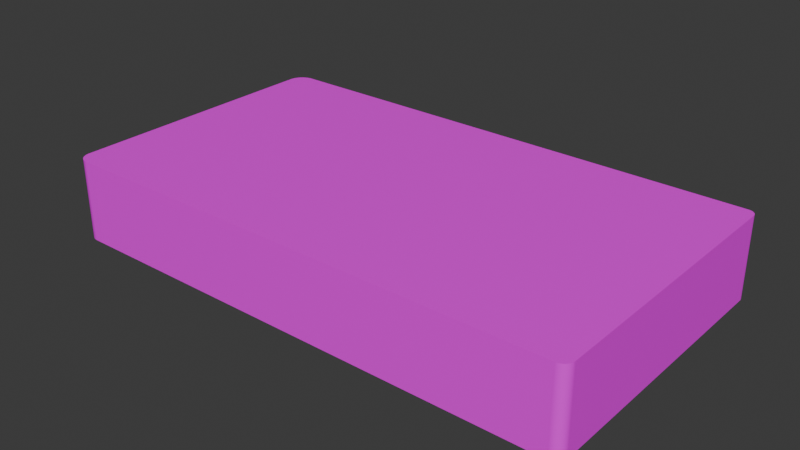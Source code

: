 # Source: 219.blend  (saved by Blender 4.3.34; exported with 4.5.12 LTS)
import bpy
from mathutils import Matrix  # noqa: F401  (used for matrix-valued properties, if any)

bpy.ops.wm.read_factory_settings(use_empty=True)
scene = bpy.context.scene
scene.name = 'Scene'

# ---- collections
col_collection = bpy.data.collections.new('Collection'); scene.collection.children.link(col_collection)

# ---- images (referenced by path relative to the original .blend; pixels are not part of the script)
import os
ASSET_DIR = os.environ.get("B2B_ASSET_DIR", "")  # directory of the original .blend (textures are referenced by path, not embedded)
HERE = os.path.dirname(os.path.abspath(__file__))  # packed textures are extracted next to this script under _unpacked/

def load_image(name, relpath, width, height, colorspace="sRGB"):
    """Load a texture the original file referenced (path relative to the .blend, or extracted next to this script)."""
    p = next((c for c in (os.path.join(HERE, relpath), os.path.join(ASSET_DIR, relpath)) if relpath and os.path.exists(c)), "")
    if p:
        img = bpy.data.images.load(p, check_existing=True)
        img.name = name
    else:  # same state as the original file: an image datablock whose file is absent (Cycles renders it pink)
        img = bpy.data.images.new(name, width, height)
        img.source = "FILE"
        img.filepath = "//" + (relpath or name)
    img.colorspace_settings.name = colorspace
    return img
img_adobe_express___file__1__png = load_image('Adobe Express - file (1).png', 'Adobe Express - file (1).png', 1024, 1024, 'sRGB')

# ---- materials (node trees are filled in below, after node groups)
mat_material_002 = bpy.data.materials.new('Material.002')
mat_material_003 = bpy.data.materials.new('Material.003')

# ---- material node trees
mat_material_002.use_nodes = True; mat_material_002.node_tree.nodes.clear()
_N = mat_material_002.node_tree.nodes; _L = mat_material_002.node_tree.links
n0 = _N.new('ShaderNodeBsdfPrincipled'); n0.name = 'Principled BSDF'; n0.location = (10, 300)
n1 = _N.new('ShaderNodeOutputMaterial'); n1.name = 'Material Output'; n1.location = (300, 300)
n2 = _N.new('ShaderNodeTexImage'); n2.name = 'Image Texture'; n2.location = (-305, 260)
n2.image = img_adobe_express___file__1__png
_L.new(n0.outputs[0], n1.inputs[0])
_L.new(n2.outputs[0], n0.inputs[0])
_L.new(n2.outputs[1], n0.inputs[4])
n1.is_active_output = True
mat_material_003.use_nodes = True; mat_material_003.node_tree.nodes.clear()
_N = mat_material_003.node_tree.nodes; _L = mat_material_003.node_tree.links
n0 = _N.new('ShaderNodeBsdfPrincipled'); n0.name = 'Principled BSDF'; n0.location = (10, 300)
n0.inputs[0].default_value = (0.7441, 0.7676, 0.832, 1.0)
n1 = _N.new('ShaderNodeOutputMaterial'); n1.name = 'Material Output'; n1.location = (300, 300)
_L.new(n0.outputs[0], n1.inputs[0])
n1.is_active_output = True

# ---- world
world_world = bpy.data.worlds.new('World'); scene.world = world_world
world_world.use_nodes = True; world_world.node_tree.nodes.clear()
_N = world_world.node_tree.nodes; _L = world_world.node_tree.links
n0 = _N.new('ShaderNodeOutputWorld'); n0.name = 'World Output'; n0.location = (300, 300)
n1 = _N.new('ShaderNodeBackground'); n1.name = 'Background'; n1.location = (10, 300)
n1.inputs[0].default_value = (0.05088, 0.05088, 0.05088, 1.0)
_L.new(n1.outputs[0], n0.inputs[0])
n0.is_active_output = True
world_world.color = (0.05088, 0.05088, 0.05088)
world_world.sun_shadow_jitter_overblur = 0.0

# ---- meshes
me_plane_002 = bpy.data.meshes.new('Plane.002')
me_plane_002.from_pydata([(-0.9493, -1.0, 0.0), (-1.0, -0.9493, 0.0), (-0.9529, -0.9999, 0.0), (-0.9565, -0.9995, 0.0), (-0.96, -0.9988, 0.0), (-0.9636, -0.9979, 0.0), (-0.967, -0.9968, 0.0), (-0.9703, -0.9954, 0.0), (-0.9736, -0.9938, 0.0), (-0.9767, -0.9919, 0.0), (-0.9797, -0.9899, 0.0), (-0.9825, -0.9876, 0.0), (-0.9851, -0.9851, 0.0), (-0.9876, -0.9825, 0.0), (-0.9899, -0.9797, 0.0), (-0.9919, -0.9767, 0.0), (-0.9938, -0.9736, 0.0), (-0.9954, -0.9703, 0.0), (-0.9968, -0.967, 0.0), (-0.9979, -0.9636, 0.0), (-0.9988, -0.96, 0.0), (-0.9995, -0.9565, 0.0), (-0.9999, -0.9529, 0.0), (-1.0, -0.9493, 0.3073), (-0.9493, -1.0, 0.3073), (-0.9999, -0.9529, 0.3073), (-0.9995, -0.9565, 0.3073), (-0.9988, -0.96, 0.3073), (-0.9979, -0.9636, 0.3073), (-0.9968, -0.967, 0.3073), (-0.9954, -0.9703, 0.3073), (-0.9938, -0.9736, 0.3073), (-0.9919, -0.9767, 0.3073), (-0.9899, -0.9797, 0.3073), (-0.9876, -0.9825, 0.3073), (-0.9851, -0.9851, 0.3073), (-0.9825, -0.9876, 0.3073), (-0.9797, -0.9899, 0.3073), (-0.9767, -0.9919, 0.3073), (-0.9736, -0.9938, 0.3073), (-0.9703, -0.9954, 0.3073), (-0.967, -0.9968, 0.3073), (-0.9636, -0.9979, 0.3073), (-0.96, -0.9988, 0.3073), (-0.9565, -0.9995, 0.3073), (-0.9529, -0.9999, 0.3073), (1.0, -0.9625, 0.0), (0.9625, -1.0, 0.0), (0.9999, -0.9651, 0.0), (0.9996, -0.9678, 0.0), (0.9991, -0.9704, 0.0), (0.9985, -0.973, 0.0), (0.9976, -0.9756, 0.0), (0.9966, -0.978, 0.0), (0.9954, -0.9804, 0.0), (0.994, -0.9828, 0.0), (0.9925, -0.985, 0.0), (0.9908, -0.987, 0.0), (0.989, -0.989, 0.0), (0.987, -0.9908, 0.0), (0.985, -0.9925, 0.0), (0.9828, -0.994, 0.0), (0.9804, -0.9954, 0.0), (0.978, -0.9966, 0.0), (0.9756, -0.9976, 0.0), (0.973, -0.9985, 0.0), (0.9704, -0.9991, 0.0), (0.9678, -0.9996, 0.0), (0.9651, -0.9999, 0.0), (0.9625, -1.0, 0.3073), (1.0, -0.9625, 0.3073), (0.9651, -0.9999, 0.3073), (0.9678, -0.9996, 0.3073), (0.9704, -0.9991, 0.3073), (0.973, -0.9985, 0.3073), (0.9756, -0.9976, 0.3073), (0.978, -0.9966, 0.3073), (0.9804, -0.9954, 0.3073), (0.9828, -0.994, 0.3073), (0.985, -0.9925, 0.3073), (0.987, -0.9908, 0.3073), (0.989, -0.989, 0.3073), (0.9908, -0.987, 0.3073), (0.9925, -0.985, 0.3073), (0.994, -0.9828, 0.3073), (0.9954, -0.9804, 0.3073), (0.9966, -0.978, 0.3073), (0.9976, -0.9756, 0.3073), (0.9985, -0.973, 0.3073), (0.9991, -0.9704, 0.3073), (0.9996, -0.9678, 0.3073), (0.9999, -0.9651, 0.3073), (0.9694, 0.1119, 0.0), (1.0, 0.08133, 0.0), (0.9738, 0.1116, 0.0), (0.978, 0.1107, 0.0), (0.9821, 0.1091, 0.0), (0.986, 0.107, 0.0), (0.9894, 0.1044, 0.0), (0.9925, 0.1013, 0.0), (0.9951, 0.09786, 0.0), (0.9972, 0.09403, 0.0), (0.9988, 0.08994, 0.0), (0.9997, 0.08568, 0.0), (1.0, 0.08133, 0.3073), (0.9694, 0.1119, 0.3073), (0.9997, 0.08568, 0.3073), (0.9988, 0.08994, 0.3073), (0.9972, 0.09403, 0.3073), (0.9951, 0.09786, 0.3073), (0.9925, 0.1013, 0.3073), (0.9894, 0.1044, 0.3073), (0.986, 0.107, 0.3073), (0.9821, 0.1091, 0.3073), (0.978, 0.1107, 0.3073), (0.9738, 0.1116, 0.3073), (-1.0, 0.05131, 0.0), (-0.9394, 0.1119, 0.0), (-0.9994, 0.05993, 0.0), (-0.9975, 0.06838, 0.0), (-0.9945, 0.07648, 0.0), (-0.9904, 0.08407, 0.0), (-0.9852, 0.09099, 0.0), (-0.9791, 0.0971, 0.0), (-0.9722, 0.1023, 0.0), (-0.9646, 0.1064, 0.0), (-0.9565, 0.1094, 0.0), (-0.948, 0.1113, 0.0), (-0.9394, 0.1119, 0.3073), (-1.0, 0.05131, 0.3073), (-0.948, 0.1113, 0.3073), (-0.9565, 0.1094, 0.3073), (-0.9646, 0.1064, 0.3073), (-0.9722, 0.1023, 0.3073), (-0.9791, 0.0971, 0.3073), (-0.9852, 0.09099, 0.3073), (-0.9904, 0.08407, 0.3073), (-0.9945, 0.07648, 0.3073), (-0.9975, 0.06838, 0.3073), (-0.9994, 0.05993, 0.3073)], [], [(0, 47, 69, 24), (46, 93, 104, 70), (0, 24, 45, 2), (2, 45, 44, 3), (3, 44, 43, 4), (4, 43, 42, 5), (5, 42, 41, 6), (6, 41, 40, 7), (7, 40, 39, 8), (8, 39, 38, 9), (9, 38, 37, 10), (10, 37, 36, 11), (11, 36, 35, 12), (12, 35, 34, 13), (13, 34, 33, 14), (14, 33, 32, 15), (15, 32, 31, 16), (16, 31, 30, 17), (17, 30, 29, 18), (18, 29, 28, 19), (19, 28, 27, 20), (20, 27, 26, 21), (21, 26, 25, 22), (22, 25, 23, 1), (0, 2, 3, 4, 5, 6, 7, 8, 9, 10, 11, 12, 13, 14, 15, 16, 17, 18, 19, 20, 21, 22, 1, 116, 118, 119, 120, 121, 122, 123, 124, 125, 126, 127, 117, 92, 94, 95, 96, 97, 98, 99, 100, 101, 102, 103, 93, 46, 48, 49, 50, 51, 52, 53, 54, 55, 56, 57, 58, 59, 60, 61, 62, 63, 64, 65, 66, 67, 68, 47), (69, 47, 68, 71), (71, 68, 67, 72), (72, 67, 66, 73), (73, 66, 65, 74), (74, 65, 64, 75), (75, 64, 63, 76), (76, 63, 62, 77), (77, 62, 61, 78), (78, 61, 60, 79), (79, 60, 59, 80), (80, 59, 58, 81), (81, 58, 57, 82), (82, 57, 56, 83), (83, 56, 55, 84), (84, 55, 54, 85), (85, 54, 53, 86), (86, 53, 52, 87), (87, 52, 51, 88), (88, 51, 50, 89), (89, 50, 49, 90), (90, 49, 48, 91), (91, 48, 46, 70), (116, 1, 23, 129), (92, 105, 115, 94), (94, 115, 114, 95), (95, 114, 113, 96), (96, 113, 112, 97), (97, 112, 111, 98), (98, 111, 110, 99), (99, 110, 109, 100), (100, 109, 108, 101), (101, 108, 107, 102), (102, 107, 106, 103), (103, 106, 104, 93), (23, 25, 26, 27, 28, 29, 30, 31, 32, 33, 34, 35, 36, 37, 38, 39, 40, 41, 42, 43, 44, 45, 24, 69, 71, 72, 73, 74, 75, 76, 77, 78, 79, 80, 81, 82, 83, 84, 85, 86, 87, 88, 89, 90, 91, 70, 104, 106, 107, 108, 109, 110, 111, 112, 113, 114, 115, 105, 128, 130, 131, 132, 133, 134, 135, 136, 137, 138, 139, 129), (128, 117, 127, 130), (130, 127, 126, 131), (131, 126, 125, 132), (132, 125, 124, 133), (133, 124, 123, 134), (134, 123, 122, 135), (135, 122, 121, 136), (136, 121, 120, 137), (137, 120, 119, 138), (138, 119, 118, 139), (139, 118, 116, 129), (92, 117, 128, 105)])
me_plane_002.polygons.foreach_set('material_index', [0, 0, 0, 0, 0, 0, 0, 0, 0, 0, 0, 0, 0, 0, 0, 0, 0, 0, 0, 0, 0, 0, 0, 0, 0, 0, 0, 0, 0, 0, 0, 0, 0, 0, 0, 0, 0, 0, 0, 0, 0, 0, 0, 0, 0, 0, 0, 0, 0, 0, 0, 0, 0, 0, 0, 0, 0, 0, 0, 0, 1, 1, 1, 1, 1, 1, 1, 1, 1, 1, 1, 1])
_uv = me_plane_002.uv_layers.new(name='UVMap')
_uv.uv.foreach_set('vector', [0.263, 0.7935, 0.2648, 0.2005, 0.2648, 0.2005, 0.263, 0.7935, 0.2736, 0.1889, 0.7262, 0.1889, 0.7262, 0.1889, 0.2736, 0.1889, 0.263, 0.7935, 0.263, 0.7935, 0.263, 0.7946, 0.263, 0.7946, 0.263, 0.7946, 0.263, 0.7946, 0.263, 0.7958, 0.263, 0.7958, 0.263, 0.7958, 0.263, 0.7958, 0.2631, 0.7969, 0.2631, 0.7969, 0.2631, 0.7969, 0.2631, 0.7969, 0.2632, 0.798, 0.2632, 0.798, 0.2632, 0.798, 0.2632, 0.798, 0.2632, 0.799, 0.2632, 0.799, 0.2632, 0.799, 0.2632, 0.799, 0.2633, 0.8001, 0.2633, 0.8001, 0.2633, 0.8001, 0.2633, 0.8001, 0.2635, 0.8011, 0.2635, 0.8011, 0.2635, 0.8011, 0.2635, 0.8011, 0.2636, 0.802, 0.2636, 0.802, 0.2636, 0.802, 0.2636, 0.802, 0.2638, 0.803, 0.2638, 0.803, 0.2638, 0.803, 0.2638, 0.803, 0.2639, 0.8038, 0.2639, 0.8038, 0.2639, 0.8038, 0.2639, 0.8038, 0.2641, 0.8077, 0.2641, 0.8077, 0.2641, 0.8077, 0.2641, 0.8077, 0.2671, 0.808, 0.2671, 0.808, 0.2671, 0.808, 0.2671, 0.808, 0.2677, 0.8082, 0.2677, 0.8082, 0.2677, 0.8082, 0.2677, 0.8082, 0.2684, 0.8085, 0.2684, 0.8085, 0.2684, 0.8085, 0.2684, 0.8085, 0.2692, 0.8087, 0.2692, 0.8087, 0.2692, 0.8087, 0.2692, 0.8087, 0.2699, 0.8088, 0.2699, 0.8088, 0.2699, 0.8088, 0.2699, 0.8088, 0.2707, 0.809, 0.2707, 0.809, 0.2707, 0.809, 0.2707, 0.809, 0.2715, 0.8091, 0.2715, 0.8091, 0.2715, 0.8091, 0.2715, 0.8091, 0.2724, 0.8092, 0.2724, 0.8092, 0.2724, 0.8092, 0.2724, 0.8092, 0.2732, 0.8093, 0.2732, 0.8093, 0.2732, 0.8093, 0.2732, 0.8093, 0.274, 0.8093, 0.274, 0.8093, 0.274, 0.8093, 0.274, 0.8093, 0.2749, 0.8094, 0.2749, 0.8094, 0.263, 0.7935, 0.263, 0.7946, 0.263, 0.7958, 0.2631, 0.7969, 0.2632, 0.798, 0.2632, 0.799, 0.2633, 0.8001, 0.2635, 0.8011, 0.2636, 0.802, 0.2638, 0.803, 0.2639, 0.8038, 0.2641, 0.8077, 0.2671, 0.808, 0.2677, 0.8082, 0.2684, 0.8085, 0.2692, 0.8087, 0.2699, 0.8088, 0.2707, 0.809, 0.2715, 0.8091, 0.2724, 0.8092, 0.2732, 0.8093, 0.274, 0.8093, 0.2749, 0.8094, 0.7191, 0.8129, 0.7211, 0.8128, 0.7231, 0.8126, 0.725, 0.8123, 0.7268, 0.8119, 0.7284, 0.8114, 0.7322, 0.8064, 0.7326, 0.8043, 0.7329, 0.8019, 0.7331, 0.7994, 0.7333, 0.7967, 0.7333, 0.7941, 0.7333, 0.1984, 0.7333, 0.1971, 0.7332, 0.1957, 0.7331, 0.1945, 0.733, 0.1933, 0.7327, 0.1922, 0.7309, 0.1897, 0.73, 0.1894, 0.7291, 0.1892, 0.7282, 0.189, 0.7272, 0.1889, 0.7262, 0.1889, 0.2736, 0.1889, 0.273, 0.1889, 0.2724, 0.1889, 0.2717, 0.189, 0.2711, 0.189, 0.2705, 0.1891, 0.27, 0.1892, 0.2694, 0.1894, 0.2689, 0.1895, 0.2683, 0.1897, 0.2678, 0.1898, 0.2657, 0.19, 0.2655, 0.1929, 0.2654, 0.1936, 0.2653, 0.1942, 0.2652, 0.195, 0.2651, 0.1957, 0.265, 0.1965, 0.2649, 0.1973, 0.2649, 0.1981, 0.2648, 0.1989, 0.2648, 0.1997, 0.2648, 0.2005, 0.2648, 0.2005, 0.2648, 0.2005, 0.2648, 0.1997, 0.2648, 0.1997, 0.2648, 0.1997, 0.2648, 0.1997, 0.2648, 0.1989, 0.2648, 0.1989, 0.2648, 0.1989, 0.2648, 0.1989, 0.2649, 0.1981, 0.2649, 0.1981, 0.2649, 0.1981, 0.2649, 0.1981, 0.2649, 0.1973, 0.2649, 0.1973, 0.2649, 0.1973, 0.2649, 0.1973, 0.265, 0.1965, 0.265, 0.1965, 0.265, 0.1965, 0.265, 0.1965, 0.2651, 0.1957, 0.2651, 0.1957, 0.2651, 0.1957, 0.2651, 0.1957, 0.2652, 0.195, 0.2652, 0.195, 0.2652, 0.195, 0.2652, 0.195, 0.2653, 0.1942, 0.2653, 0.1942, 0.2653, 0.1942, 0.2653, 0.1942, 0.2654, 0.1936, 0.2654, 0.1936, 0.2654, 0.1936, 0.2654, 0.1936, 0.2655, 0.1929, 0.2655, 0.1929, 0.2655, 0.1929, 0.2655, 0.1929, 0.2657, 0.19, 0.2657, 0.19, 0.2657, 0.19, 0.2657, 0.19, 0.2678, 0.1898, 0.2678, 0.1898, 0.2678, 0.1898, 0.2678, 0.1898, 0.2683, 0.1897, 0.2683, 0.1897, 0.2683, 0.1897, 0.2683, 0.1897, 0.2689, 0.1895, 0.2689, 0.1895, 0.2689, 0.1895, 0.2689, 0.1895, 0.2694, 0.1894, 0.2694, 0.1894, 0.2694, 0.1894, 0.2694, 0.1894, 0.27, 0.1892, 0.27, 0.1892, 0.27, 0.1892, 0.27, 0.1892, 0.2705, 0.1891, 0.2705, 0.1891, 0.2705, 0.1891, 0.2705, 0.1891, 0.2711, 0.189, 0.2711, 0.189, 0.2711, 0.189, 0.2711, 0.189, 0.2717, 0.189, 0.2717, 0.189, 0.2717, 0.189, 0.2717, 0.189, 0.2724, 0.1889, 0.2724, 0.1889, 0.2724, 0.1889, 0.2724, 0.1889, 0.273, 0.1889, 0.273, 0.1889, 0.273, 0.1889, 0.273, 0.1889, 0.2736, 0.1889, 0.2736, 0.1889, 0.7191, 0.8129, 0.2749, 0.8094, 0.2749, 0.8094, 0.7191, 0.8129, 0.7333, 0.1984, 0.7333, 0.1984, 0.7333, 0.1971, 0.7333, 0.1971, 0.7333, 0.1971, 0.7333, 0.1971, 0.7332, 0.1957, 0.7332, 0.1957, 0.7332, 0.1957, 0.7332, 0.1957, 0.7331, 0.1945, 0.7331, 0.1945, 0.7331, 0.1945, 0.7331, 0.1945, 0.733, 0.1933, 0.733, 0.1933, 0.733, 0.1933, 0.733, 0.1933, 0.7327, 0.1922, 0.7327, 0.1922, 0.7327, 0.1922, 0.7327, 0.1922, 0.7309, 0.1897, 0.7309, 0.1897, 0.7309, 0.1897, 0.7309, 0.1897, 0.73, 0.1894, 0.73, 0.1894, 0.73, 0.1894, 0.73, 0.1894, 0.7291, 0.1892, 0.7291, 0.1892, 0.7291, 0.1892, 0.7291, 0.1892, 0.7282, 0.189, 0.7282, 0.189, 0.7282, 0.189, 0.7282, 0.189, 0.7272, 0.1889, 0.7272, 0.1889, 0.7272, 0.1889, 0.7272, 0.1889, 0.7262, 0.1889, 0.7262, 0.1889, 0.2749, 0.8094, 0.274, 0.8093, 0.2732, 0.8093, 0.2724, 0.8092, 0.2715, 0.8091, 0.2707, 0.809, 0.2699, 0.8088, 0.2692, 0.8087, 0.2684, 0.8085, 0.2677, 0.8082, 0.2671, 0.808, 0.2641, 0.8077, 0.2639, 0.8038, 0.2638, 0.803, 0.2636, 0.802, 0.2635, 0.8011, 0.2633, 0.8001, 0.2632, 0.799, 0.2632, 0.798, 0.2631, 0.7969, 0.263, 0.7958, 0.263, 0.7946, 0.263, 0.7935, 0.2648, 0.2005, 0.2648, 0.1997, 0.2648, 0.1989, 0.2649, 0.1981, 0.2649, 0.1973, 0.265, 0.1965, 0.2651, 0.1957, 0.2652, 0.195, 0.2653, 0.1942, 0.2654, 0.1936, 0.2655, 0.1929, 0.2657, 0.19, 0.2678, 0.1898, 0.2683, 0.1897, 0.2689, 0.1895, 0.2694, 0.1894, 0.27, 0.1892, 0.2705, 0.1891, 0.2711, 0.189, 0.2717, 0.189, 0.2724, 0.1889, 0.273, 0.1889, 0.2736, 0.1889, 0.7262, 0.1889, 0.7272, 0.1889, 0.7282, 0.189, 0.7291, 0.1892, 0.73, 0.1894, 0.7309, 0.1897, 0.7327, 0.1922, 0.733, 0.1933, 0.7331, 0.1945, 0.7332, 0.1957, 0.7333, 0.1971, 0.7333, 0.1984, 0.7333, 0.7941, 0.7333, 0.7967, 0.7331, 0.7994, 0.7329, 0.8019, 0.7326, 0.8043, 0.7322, 0.8064, 0.7284, 0.8114, 0.7268, 0.8119, 0.725, 0.8123, 0.7231, 0.8126, 0.7211, 0.8128, 0.7191, 0.8129, 0.7333, 0.7941, 0.7333, 0.7941, 0.7333, 0.7967, 0.7333, 0.7967, 0.7333, 0.7967, 0.7333, 0.7967, 0.7331, 0.7994, 0.7331, 0.7994, 0.7331, 0.7994, 0.7331, 0.7994, 0.7329, 0.8019, 0.7329, 0.8019, 0.7329, 0.8019, 0.7329, 0.8019, 0.7326, 0.8043, 0.7326, 0.8043, 0.7326, 0.8043, 0.7326, 0.8043, 0.7322, 0.8064, 0.7322, 0.8064, 0.7322, 0.8064, 0.7322, 0.8064, 0.7284, 0.8114, 0.7284, 0.8114, 0.7284, 0.8114, 0.7284, 0.8114, 0.7268, 0.8119, 0.7268, 0.8119, 0.7268, 0.8119, 0.7268, 0.8119, 0.725, 0.8123, 0.725, 0.8123, 0.725, 0.8123, 0.725, 0.8123, 0.7231, 0.8126, 0.7231, 0.8126, 0.7231, 0.8126, 0.7231, 0.8126, 0.7211, 0.8128, 0.7211, 0.8128, 0.7211, 0.8128, 0.7211, 0.8128, 0.7191, 0.8129, 0.7191, 0.8129, 0.7333, 0.1984, 0.7333, 0.7941, 0.7333, 0.7941, 0.7333, 0.1984])
_uv.active_render = True
_uv = me_plane_002.uv_layers.new(name='UVMap.001')
_uv.uv.foreach_set('vector', [0.263, 0.7935, 0.2648, 0.2005, 0.2648, 0.2005, 0.263, 0.7935, 0.2736, 0.1889, 0.7262, 0.1889, 0.7262, 0.1889, 0.2736, 0.1889, 0.263, 0.7935, 0.263, 0.7935, 0.263, 0.7946, 0.263, 0.7946, 0.263, 0.7946, 0.263, 0.7946, 0.263, 0.7958, 0.263, 0.7958, 0.263, 0.7958, 0.263, 0.7958, 0.2631, 0.7969, 0.2631, 0.7969, 0.2631, 0.7969, 0.2631, 0.7969, 0.2632, 0.798, 0.2632, 0.798, 0.2632, 0.798, 0.2632, 0.798, 0.2632, 0.799, 0.2632, 0.799, 0.2632, 0.799, 0.2632, 0.799, 0.2633, 0.8001, 0.2633, 0.8001, 0.2633, 0.8001, 0.2633, 0.8001, 0.2635, 0.8011, 0.2635, 0.8011, 0.2635, 0.8011, 0.2635, 0.8011, 0.2636, 0.802, 0.2636, 0.802, 0.2636, 0.802, 0.2636, 0.802, 0.2638, 0.803, 0.2638, 0.803, 0.2638, 0.803, 0.2638, 0.803, 0.2639, 0.8038, 0.2639, 0.8038, 0.2639, 0.8038, 0.2639, 0.8038, 0.2641, 0.8077, 0.2641, 0.8077, 0.2641, 0.8077, 0.2641, 0.8077, 0.2671, 0.808, 0.2671, 0.808, 0.2671, 0.808, 0.2671, 0.808, 0.2677, 0.8082, 0.2677, 0.8082, 0.2677, 0.8082, 0.2677, 0.8082, 0.2684, 0.8085, 0.2684, 0.8085, 0.2684, 0.8085, 0.2684, 0.8085, 0.2692, 0.8087, 0.2692, 0.8087, 0.2692, 0.8087, 0.2692, 0.8087, 0.2699, 0.8088, 0.2699, 0.8088, 0.2699, 0.8088, 0.2699, 0.8088, 0.2707, 0.809, 0.2707, 0.809, 0.2707, 0.809, 0.2707, 0.809, 0.2715, 0.8091, 0.2715, 0.8091, 0.2715, 0.8091, 0.2715, 0.8091, 0.2724, 0.8092, 0.2724, 0.8092, 0.2724, 0.8092, 0.2724, 0.8092, 0.2732, 0.8093, 0.2732, 0.8093, 0.2732, 0.8093, 0.2732, 0.8093, 0.274, 0.8093, 0.274, 0.8093, 0.274, 0.8093, 0.274, 0.8093, 0.2749, 0.8094, 0.2749, 0.8094, 0.263, 0.7935, 0.263, 0.7946, 0.263, 0.7958, 0.2631, 0.7969, 0.2632, 0.798, 0.2632, 0.799, 0.2633, 0.8001, 0.2635, 0.8011, 0.2636, 0.802, 0.2638, 0.803, 0.2639, 0.8038, 0.2641, 0.8077, 0.2671, 0.808, 0.2677, 0.8082, 0.2684, 0.8085, 0.2692, 0.8087, 0.2699, 0.8088, 0.2707, 0.809, 0.2715, 0.8091, 0.2724, 0.8092, 0.2732, 0.8093, 0.274, 0.8093, 0.2749, 0.8094, 0.7191, 0.8129, 0.7211, 0.8128, 0.7231, 0.8126, 0.725, 0.8123, 0.7268, 0.8119, 0.7284, 0.8114, 0.7322, 0.8064, 0.7326, 0.8043, 0.7329, 0.8019, 0.7331, 0.7994, 0.7333, 0.7967, 0.7333, 0.7941, 0.7333, 0.1984, 0.7333, 0.1971, 0.7332, 0.1957, 0.7331, 0.1945, 0.733, 0.1933, 0.7327, 0.1922, 0.7309, 0.1897, 0.73, 0.1894, 0.7291, 0.1892, 0.7282, 0.189, 0.7272, 0.1889, 0.7262, 0.1889, 0.2736, 0.1889, 0.273, 0.1889, 0.2724, 0.1889, 0.2717, 0.189, 0.2711, 0.189, 0.2705, 0.1891, 0.27, 0.1892, 0.2694, 0.1894, 0.2689, 0.1895, 0.2683, 0.1897, 0.2678, 0.1898, 0.2657, 0.19, 0.2655, 0.1929, 0.2654, 0.1936, 0.2653, 0.1942, 0.2652, 0.195, 0.2651, 0.1957, 0.265, 0.1965, 0.2649, 0.1973, 0.2649, 0.1981, 0.2648, 0.1989, 0.2648, 0.1997, 0.2648, 0.2005, 0.2648, 0.2005, 0.2648, 0.2005, 0.2648, 0.1997, 0.2648, 0.1997, 0.2648, 0.1997, 0.2648, 0.1997, 0.2648, 0.1989, 0.2648, 0.1989, 0.2648, 0.1989, 0.2648, 0.1989, 0.2649, 0.1981, 0.2649, 0.1981, 0.2649, 0.1981, 0.2649, 0.1981, 0.2649, 0.1973, 0.2649, 0.1973, 0.2649, 0.1973, 0.2649, 0.1973, 0.265, 0.1965, 0.265, 0.1965, 0.265, 0.1965, 0.265, 0.1965, 0.2651, 0.1957, 0.2651, 0.1957, 0.2651, 0.1957, 0.2651, 0.1957, 0.2652, 0.195, 0.2652, 0.195, 0.2652, 0.195, 0.2652, 0.195, 0.2653, 0.1942, 0.2653, 0.1942, 0.2653, 0.1942, 0.2653, 0.1942, 0.2654, 0.1936, 0.2654, 0.1936, 0.2654, 0.1936, 0.2654, 0.1936, 0.2655, 0.1929, 0.2655, 0.1929, 0.2655, 0.1929, 0.2655, 0.1929, 0.2657, 0.19, 0.2657, 0.19, 0.2657, 0.19, 0.2657, 0.19, 0.2678, 0.1898, 0.2678, 0.1898, 0.2678, 0.1898, 0.2678, 0.1898, 0.2683, 0.1897, 0.2683, 0.1897, 0.2683, 0.1897, 0.2683, 0.1897, 0.2689, 0.1895, 0.2689, 0.1895, 0.2689, 0.1895, 0.2689, 0.1895, 0.2694, 0.1894, 0.2694, 0.1894, 0.2694, 0.1894, 0.2694, 0.1894, 0.27, 0.1892, 0.27, 0.1892, 0.27, 0.1892, 0.27, 0.1892, 0.2705, 0.1891, 0.2705, 0.1891, 0.2705, 0.1891, 0.2705, 0.1891, 0.2711, 0.189, 0.2711, 0.189, 0.2711, 0.189, 0.2711, 0.189, 0.2717, 0.189, 0.2717, 0.189, 0.2717, 0.189, 0.2717, 0.189, 0.2724, 0.1889, 0.2724, 0.1889, 0.2724, 0.1889, 0.2724, 0.1889, 0.273, 0.1889, 0.273, 0.1889, 0.273, 0.1889, 0.273, 0.1889, 0.2736, 0.1889, 0.2736, 0.1889, 0.7191, 0.8129, 0.2749, 0.8094, 0.2749, 0.8094, 0.7191, 0.8129, 0.7333, 0.1984, 0.7333, 0.1984, 0.7333, 0.1971, 0.7333, 0.1971, 0.7333, 0.1971, 0.7333, 0.1971, 0.7332, 0.1957, 0.7332, 0.1957, 0.7332, 0.1957, 0.7332, 0.1957, 0.7331, 0.1945, 0.7331, 0.1945, 0.7331, 0.1945, 0.7331, 0.1945, 0.733, 0.1933, 0.733, 0.1933, 0.733, 0.1933, 0.733, 0.1933, 0.7327, 0.1922, 0.7327, 0.1922, 0.7327, 0.1922, 0.7327, 0.1922, 0.7309, 0.1897, 0.7309, 0.1897, 0.7309, 0.1897, 0.7309, 0.1897, 0.73, 0.1894, 0.73, 0.1894, 0.73, 0.1894, 0.73, 0.1894, 0.7291, 0.1892, 0.7291, 0.1892, 0.7291, 0.1892, 0.7291, 0.1892, 0.7282, 0.189, 0.7282, 0.189, 0.7282, 0.189, 0.7282, 0.189, 0.7272, 0.1889, 0.7272, 0.1889, 0.7272, 0.1889, 0.7272, 0.1889, 0.7262, 0.1889, 0.7262, 0.1889, 0.2749, 0.8094, 0.274, 0.8093, 0.2732, 0.8093, 0.2724, 0.8092, 0.2715, 0.8091, 0.2707, 0.809, 0.2699, 0.8088, 0.2692, 0.8087, 0.2684, 0.8085, 0.2677, 0.8082, 0.2671, 0.808, 0.2641, 0.8077, 0.2639, 0.8038, 0.2638, 0.803, 0.2636, 0.802, 0.2635, 0.8011, 0.2633, 0.8001, 0.2632, 0.799, 0.2632, 0.798, 0.2631, 0.7969, 0.263, 0.7958, 0.263, 0.7946, 0.263, 0.7935, 0.2648, 0.2005, 0.2648, 0.1997, 0.2648, 0.1989, 0.2649, 0.1981, 0.2649, 0.1973, 0.265, 0.1965, 0.2651, 0.1957, 0.2652, 0.195, 0.2653, 0.1942, 0.2654, 0.1936, 0.2655, 0.1929, 0.2657, 0.19, 0.2678, 0.1898, 0.2683, 0.1897, 0.2689, 0.1895, 0.2694, 0.1894, 0.27, 0.1892, 0.2705, 0.1891, 0.2711, 0.189, 0.2717, 0.189, 0.2724, 0.1889, 0.273, 0.1889, 0.2736, 0.1889, 0.7262, 0.1889, 0.7272, 0.1889, 0.7282, 0.189, 0.7291, 0.1892, 0.73, 0.1894, 0.7309, 0.1897, 0.7327, 0.1922, 0.733, 0.1933, 0.7331, 0.1945, 0.7332, 0.1957, 0.7333, 0.1971, 0.7333, 0.1984, 0.7333, 0.7941, 0.7333, 0.7967, 0.7331, 0.7994, 0.7329, 0.8019, 0.7326, 0.8043, 0.7322, 0.8064, 0.7284, 0.8114, 0.7268, 0.8119, 0.725, 0.8123, 0.7231, 0.8126, 0.7211, 0.8128, 0.7191, 0.8129, 0.7333, 0.7941, 0.7333, 0.7941, 0.7333, 0.7967, 0.7333, 0.7967, 0.7333, 0.7967, 0.7333, 0.7967, 0.7331, 0.7994, 0.7331, 0.7994, 0.7331, 0.7994, 0.7331, 0.7994, 0.7329, 0.8019, 0.7329, 0.8019, 0.7329, 0.8019, 0.7329, 0.8019, 0.7326, 0.8043, 0.7326, 0.8043, 0.7326, 0.8043, 0.7326, 0.8043, 0.7322, 0.8064, 0.7322, 0.8064, 0.7322, 0.8064, 0.7322, 0.8064, 0.7284, 0.8114, 0.7284, 0.8114, 0.7284, 0.8114, 0.7284, 0.8114, 0.7268, 0.8119, 0.7268, 0.8119, 0.7268, 0.8119, 0.7268, 0.8119, 0.725, 0.8123, 0.725, 0.8123, 0.725, 0.8123, 0.725, 0.8123, 0.7231, 0.8126, 0.7231, 0.8126, 0.7231, 0.8126, 0.7231, 0.8126, 0.7211, 0.8128, 0.7211, 0.8128, 0.7211, 0.8128, 0.7211, 0.8128, 0.7191, 0.8129, 0.7191, 0.8129, 0.7333, 0.1984, 0.7333, 0.7941, 0.7333, 0.7941, 0.7333, 0.1984])
me_plane_002.materials.append(mat_material_002)
me_plane_002.materials.append(mat_material_003)
me_plane_002.update()
me_plane_002.normals_split_custom_set([tuple(v) for v in zip(*[iter([0.0, -1.0, 0.0, 0.0, -1.0, 0.0, 0.0, -1.0, 0.0, 0.0, -1.0, 0.0, 1.0, 0.0, 0.0, 1.0, 0.0, 0.0, 1.0, 0.0, 0.0, 1.0, 0.0, 0.0, -0.0357, -0.9994, 0.0, -0.0357, -0.9994, 0.0, -0.0357, -0.9994, 0.0, -0.0357, -0.9994, 0.0, -0.1069, -0.9943, 0.0, -0.1069, -0.9943, 0.0, -0.1069, -0.9943, 0.0, -0.1069, -0.9943, 0.0, -0.1776, -0.9841, 0.0, -0.1776, -0.9841, 0.0, -0.1776, -0.9841, 0.0, -0.1776, -0.9841, 0.0, -0.2473, -0.9689, 0.0, -0.2473, -0.9689, 0.0, -0.2473, -0.9689, 0.0, -0.2473, -0.9689, 0.0, -0.3158, -0.9488, 0.0, -0.3158, -0.9488, 0.0, -0.3158, -0.9488, 0.0, -0.3158, -0.9488, 0.0, -0.3827, -0.9239, 0.0, -0.3827, -0.9239, 0.0, -0.3827, -0.9239, 0.0, -0.3827, -0.9239, 0.0, -0.4476, -0.8942, 0.0, -0.4476, -0.8942, 0.0, -0.4476, -0.8942, 0.0, -0.4476, -0.8942, 0.0, -0.5103, -0.86, 0.0, -0.5103, -0.86, 0.0, -0.5103, -0.86, 0.0, -0.5103, -0.86, 0.0, -0.5703, -0.8214, 0.0, -0.5703, -0.8214, 0.0, -0.5703, -0.8214, 0.0, -0.5703, -0.8214, 0.0, -0.6275, -0.7786, 0.0, -0.6275, -0.7786, 0.0, -0.6275, -0.7786, 0.0, -0.6275, -0.7786, 0.0, -0.6814, -0.7319, 0.0, -0.6814, -0.7319, 0.0, -0.6814, -0.7319, 0.0, -0.6814, -0.7319, 0.0, -0.7319, -0.6814, 0.0, -0.7319, -0.6814, 0.0, -0.7319, -0.6814, 0.0, -0.7319, -0.6814, 0.0, -0.7786, -0.6275, 0.0, -0.7786, -0.6275, 0.0, -0.7786, -0.6275, 0.0, -0.7786, -0.6275, 0.0, -0.8214, -0.5703, 0.0, -0.8214, -0.5703, 0.0, -0.8214, -0.5703, 0.0, -0.8214, -0.5703, 0.0, -0.86, -0.5103, 0.0, -0.86, -0.5103, 0.0, -0.86, -0.5103, 0.0, -0.86, -0.5103, 0.0, -0.8942, -0.4476, 0.0, -0.8942, -0.4476, 0.0, -0.8942, -0.4476, 0.0, -0.8942, -0.4476, 0.0, -0.9239, -0.3827, 0.0, -0.9239, -0.3827, 0.0, -0.9239, -0.3827, 0.0, -0.9239, -0.3827, 0.0, -0.9488, -0.3158, 0.0, -0.9488, -0.3158, 0.0, -0.9488, -0.3158, 0.0, -0.9488, -0.3158, 0.0, -0.9689, -0.2473, 0.0, -0.9689, -0.2473, 0.0, -0.9689, -0.2473, 0.0, -0.9689, -0.2473, 0.0, -0.9841, -0.1775, 0.0, -0.9841, -0.1775, 0.0, -0.9841, -0.1775, 0.0, -0.9841, -0.1775, 0.0, -0.9943, -0.1069, 0.0, -0.9943, -0.1069, 0.0, -0.9943, -0.1069, 0.0, -0.9943, -0.1069, 0.0, -0.9994, -0.03569, 0.0, -0.9994, -0.03569, 0.0, -0.9994, -0.03569, 0.0, -0.9994, -0.03569, 0.0, 0.0, 0.0, -1.0, 0.0, 0.0, -1.0, 0.0, 0.0, -1.0, 0.0, 0.0, -1.0, 0.0, 0.0, -1.0, 0.0, 0.0, -1.0, 0.0, 0.0, -1.0, 0.0, 0.0, -1.0, 0.0, 0.0, -1.0, 0.0, 0.0, -1.0, 0.0, 0.0, -1.0, 0.0, 0.0, -1.0, 0.0, 0.0, -1.0, 0.0, 0.0, -1.0, 0.0, 0.0, -1.0, 0.0, 0.0, -1.0, 0.0, 0.0, -1.0, 0.0, 0.0, -1.0, 0.0, 0.0, -1.0, 0.0, 0.0, -1.0, 0.0, 0.0, -1.0, 0.0, 0.0, -1.0, 0.0, 0.0, -1.0, 0.0, 0.0, -1.0, 0.0, 0.0, -1.0, 0.0, 0.0, -1.0, 0.0, 0.0, -1.0, 0.0, 0.0, -1.0, 0.0, 0.0, -1.0, 0.0, 0.0, -1.0, 0.0, 0.0, -1.0, 0.0, 0.0, -1.0, 0.0, 0.0, -1.0, 0.0, 0.0, -1.0, 0.0, 0.0, -1.0, 0.0, 0.0, -1.0, 0.0, 0.0, -1.0, 0.0, 0.0, -1.0, 0.0, 0.0, -1.0, 0.0, 0.0, -1.0, 0.0, 0.0, -1.0, 0.0, 0.0, -1.0, 0.0, 0.0, -1.0, 0.0, 0.0, -1.0, 0.0, 0.0, -1.0, 0.0, 0.0, -1.0, 0.0, 0.0, -1.0, 0.0, 0.0, -1.0, 0.0, 0.0, -1.0, 0.0, 0.0, -1.0, 0.0, 0.0, -1.0, 0.0, 0.0, -1.0, 0.0, 0.0, -1.0, 0.0, 0.0, -1.0, 0.0, 0.0, -1.0, 0.0, 0.0, -1.0, 0.0, 0.0, -1.0, 0.0, 0.0, -1.0, 0.0, 0.0, -1.0, 0.0, 0.0, -1.0, 0.0, 0.0, -1.0, 0.0, 0.0, -1.0, 0.0, 0.0, -1.0, 0.0, 0.0, -1.0, 0.0, 0.0, -1.0, 0.0, 0.0, -1.0, 0.0, 0.0, -1.0, 0.0, 0.0, -1.0, 0.0, 0.0, -1.0, 0.0, 0.0, -1.0, 0.03571, -0.9994, 0.0, 0.03571, -0.9994, 0.0, 0.03571, -0.9994, 0.0, 0.03571, -0.9994, 0.0, 0.1069, -0.9943, 0.0, 0.1069, -0.9943, 0.0, 0.1069, -0.9943, 0.0, 0.1069, -0.9943, 0.0, 0.1775, -0.9841, 0.0, 0.1775, -0.9841, 0.0, 0.1775, -0.9841, 0.0, 0.1775, -0.9841, 0.0, 0.2473, -0.9689, 0.0, 0.2473, -0.9689, 0.0, 0.2473, -0.9689, 0.0, 0.2473, -0.9689, 0.0, 0.3158, -0.9488, 0.0, 0.3158, -0.9488, 0.0, 0.3158, -0.9488, 0.0, 0.3158, -0.9488, 0.0, 0.3827, -0.9239, 0.0, 0.3827, -0.9239, 0.0, 0.3827, -0.9239, 0.0, 0.3827, -0.9239, 0.0, 0.4476, -0.8942, 0.0, 0.4476, -0.8942, 0.0, 0.4476, -0.8942, 0.0, 0.4476, -0.8942, 0.0, 0.5103, -0.86, 0.0, 0.5103, -0.86, 0.0, 0.5103, -0.86, 0.0, 0.5103, -0.86, 0.0, 0.5703, -0.8214, 0.0, 0.5703, -0.8214, 0.0, 0.5703, -0.8214, 0.0, 0.5703, -0.8214, 0.0, 0.6275, -0.7786, 0.0, 0.6275, -0.7786, 0.0, 0.6275, -0.7786, 0.0, 0.6275, -0.7786, 0.0, 0.6814, -0.7319, 0.0, 0.6814, -0.7319, 0.0, 0.6814, -0.7319, 0.0, 0.6814, -0.7319, 0.0, 0.7319, -0.6814, 0.0, 0.7319, -0.6814, 0.0, 0.7319, -0.6814, 0.0, 0.7319, -0.6814, 0.0, 0.7786, -0.6275, 0.0, 0.7786, -0.6275, 0.0, 0.7786, -0.6275, 0.0, 0.7786, -0.6275, 0.0, 0.8214, -0.5703, 0.0, 0.8214, -0.5703, 0.0, 0.8214, -0.5703, 0.0, 0.8214, -0.5703, 0.0, 0.86, -0.5103, 0.0, 0.86, -0.5103, 0.0, 0.86, -0.5103, 0.0, 0.86, -0.5103, 0.0, 0.8942, -0.4476, 0.0, 0.8942, -0.4476, 0.0, 0.8942, -0.4476, 0.0, 0.8942, -0.4476, 0.0, 0.9239, -0.3827, 0.0, 0.9239, -0.3827, 0.0, 0.9239, -0.3827, 0.0, 0.9239, -0.3827, 0.0, 0.9488, -0.3158, 0.0, 0.9488, -0.3158, 0.0, 0.9488, -0.3158, 0.0, 0.9488, -0.3158, 0.0, 0.9689, -0.2473, 0.0, 0.9689, -0.2473, 0.0, 0.9689, -0.2473, 0.0, 0.9689, -0.2473, 0.0, 0.9841, -0.1776, 0.0, 0.9841, -0.1776, 0.0, 0.9841, -0.1776, 0.0, 0.9841, -0.1776, 0.0, 0.9943, -0.1069, 0.0, 0.9943, -0.1069, 0.0, 0.9943, -0.1069, 0.0, 0.9943, -0.1069, 0.0, 0.9994, -0.03571, 0.0, 0.9994, -0.03571, 0.0, 0.9994, -0.03571, 0.0, 0.9994, -0.03571, 0.0, -1.0, 0.0, 0.0, -1.0, 0.0, 0.0, -1.0, 0.0, 0.0, -1.0, 0.0, 0.0, 0.07136, 0.9975, 0.0, 0.07136, 0.9975, 0.0, 0.07136, 0.9975, 0.0, 0.07136, 0.9975, 0.0, 0.2126, 0.9771, 0.0, 0.2126, 0.9771, 0.0, 0.2126, 0.9771, 0.0, 0.2126, 0.9771, 0.0, 0.3495, 0.937, 0.0, 0.3495, 0.937, 0.0, 0.3495, 0.937, 0.0, 0.3495, 0.937, 0.0, 0.4793, 0.8777, 0.0, 0.4793, 0.8777, 0.0, 0.4793, 0.8777, 0.0, 0.4793, 0.8777, 0.0, 0.5993, 0.8005, 0.0, 0.5993, 0.8005, 0.0, 0.5993, 0.8005, 0.0, 0.5993, 0.8005, 0.0, 0.7071, 0.7071, 0.0, 0.7071, 0.7071, 0.0, 0.7071, 0.7071, 0.0, 0.7071, 0.7071, 0.0, 0.8005, 0.5993, 0.0, 0.8005, 0.5993, 0.0, 0.8005, 0.5993, 0.0, 0.8005, 0.5993, 0.0, 0.8777, 0.4792, 0.0, 0.8777, 0.4792, 0.0, 0.8777, 0.4792, 0.0, 0.8777, 0.4792, 0.0, 0.937, 0.3494, 0.0, 0.937, 0.3494, 0.0, 0.937, 0.3494, 0.0, 0.937, 0.3494, 0.0, 0.9771, 0.2126, 0.0, 0.9771, 0.2126, 0.0, 0.9771, 0.2126, 0.0, 0.9771, 0.2126, 0.0, 0.9975, 0.07136, 0.0, 0.9975, 0.07136, 0.0, 0.9975, 0.07136, 0.0, 0.9975, 0.07136, 0.0, 7.649e-09, 0.0, 1.0, 7.649e-09, 0.0, 1.0, 7.649e-09, 0.0, 1.0, 7.649e-09, 0.0, 1.0, 7.649e-09, 0.0, 1.0, 7.649e-09, 0.0, 1.0, 7.649e-09, 0.0, 1.0, 7.649e-09, 0.0, 1.0, 7.649e-09, 0.0, 1.0, 7.649e-09, 0.0, 1.0, 7.649e-09, 0.0, 1.0, 7.649e-09, 0.0, 1.0, 7.649e-09, 0.0, 1.0, 7.649e-09, 0.0, 1.0, 7.649e-09, 0.0, 1.0, 7.649e-09, 0.0, 1.0, 7.649e-09, 0.0, 1.0, 7.649e-09, 0.0, 1.0, 7.649e-09, 0.0, 1.0, 7.649e-09, 0.0, 1.0, 7.649e-09, 0.0, 1.0, 7.649e-09, 0.0, 1.0, 7.649e-09, 0.0, 1.0, 7.649e-09, 0.0, 1.0, 7.649e-09, 0.0, 1.0, 7.649e-09, 0.0, 1.0, 7.649e-09, 0.0, 1.0, 7.649e-09, 0.0, 1.0, 7.649e-09, 0.0, 1.0, 7.649e-09, 0.0, 1.0, 7.649e-09, 0.0, 1.0, 7.649e-09, 0.0, 1.0, 7.649e-09, 0.0, 1.0, 7.649e-09, 0.0, 1.0, 7.649e-09, 0.0, 1.0, 7.649e-09, 0.0, 1.0, 7.649e-09, 0.0, 1.0, 7.649e-09, 0.0, 1.0, 7.649e-09, 0.0, 1.0, 7.649e-09, 0.0, 1.0, 7.649e-09, 0.0, 1.0, 7.649e-09, 0.0, 1.0, 7.649e-09, 0.0, 1.0, 7.649e-09, 0.0, 1.0, 7.649e-09, 0.0, 1.0, 7.649e-09, 0.0, 1.0, 7.649e-09, 0.0, 1.0, 7.649e-09, 0.0, 1.0, 7.649e-09, 0.0, 1.0, 7.649e-09, 0.0, 1.0, 7.649e-09, 0.0, 1.0, 7.649e-09, 0.0, 1.0, 7.649e-09, 0.0, 1.0, 7.649e-09, 0.0, 1.0, 7.649e-09, 0.0, 1.0, 7.649e-09, 0.0, 1.0, 7.649e-09, 0.0, 1.0, 7.649e-09, 0.0, 1.0, 7.649e-09, 0.0, 1.0, 7.649e-09, 0.0, 1.0, 7.649e-09, 0.0, 1.0, 7.649e-09, 0.0, 1.0, 7.649e-09, 0.0, 1.0, 7.649e-09, 0.0, 1.0, 7.649e-09, 0.0, 1.0, 7.649e-09, 0.0, 1.0, 7.649e-09, 0.0, 1.0, 7.649e-09, 0.0, 1.0, 7.649e-09, 0.0, 1.0, 7.649e-09, 0.0, 1.0, -0.07133, 0.9975, 0.0, -0.07133, 0.9975, 0.0, -0.07133, 0.9975, 0.0, -0.07133, 0.9975, 0.0, -0.2126, 0.9771, 0.0, -0.2126, 0.9771, 0.0, -0.2126, 0.9771, 0.0, -0.2126, 0.9771, 0.0, -0.3495, 0.937, 0.0, -0.3495, 0.937, 0.0, -0.3495, 0.937, 0.0, -0.3495, 0.937, 0.0, -0.4793, 0.8777, 0.0, -0.4793, 0.8777, 0.0, -0.4793, 0.8777, 0.0, -0.4793, 0.8777, 0.0, -0.5993, 0.8005, 0.0, -0.5993, 0.8005, 0.0, -0.5993, 0.8005, 0.0, -0.5993, 0.8005, 0.0, -0.7071, 0.7071, 0.0, -0.7071, 0.7071, 0.0, -0.7071, 0.7071, 0.0, -0.7071, 0.7071, 0.0, -0.8005, 0.5993, 0.0, -0.8005, 0.5993, 0.0, -0.8005, 0.5993, 0.0, -0.8005, 0.5993, 0.0, -0.8777, 0.4793, 0.0, -0.8777, 0.4793, 0.0, -0.8777, 0.4793, 0.0, -0.8777, 0.4793, 0.0, -0.937, 0.3495, 0.0, -0.937, 0.3495, 0.0, -0.937, 0.3495, 0.0, -0.937, 0.3495, 0.0, -0.9771, 0.2126, 0.0, -0.9771, 0.2126, 0.0, -0.9771, 0.2126, 0.0, -0.9771, 0.2126, 0.0, -0.9975, 0.07133, 0.0, -0.9975, 0.07133, 0.0, -0.9975, 0.07133, 0.0, -0.9975, 0.07133, 0.0, 0.0, 1.0, 0.0, 0.0, 1.0, 0.0, 0.0, 1.0, 0.0, 0.0, 1.0, 0.0])] * 3)])

# ---- objects
ob_empty = bpy.data.objects.new('Empty', img_adobe_express___file__1__png)
ob_plane_001 = bpy.data.objects.new('Plane.001', me_plane_002)

# ---- transforms, parenting, visibility, modifiers, constraints
ob_empty.location = (5.054, 0.4681, 0.03296)
ob_empty.rotation_euler = (0.09076, 1.217e-08, 0.02094)
ob_empty.empty_display_type = 'IMAGE'
ob_empty.empty_display_size = 5.0
ob_empty.empty_image_offset = (-0.7613, 0.09363)
ob_plane_001.location = (0.0, 0.0, 0.0)

# ---- collection membership
col_collection.objects.link(ob_empty)
col_collection.objects.link(ob_plane_001)

# ---- scene / render settings (as saved in the file)
scene.frame_start = 1; scene.frame_end = 250; scene.frame_set(1)
scene.render.engine = 'CYCLES'
bpy.context.view_layer.update()

# ---- added for rendering (the .blend has no active camera and no usable light): camera, sun
cam_auto = bpy.data.cameras.new('AutoCamera')
cam_auto.lens = 50.0
cam_auto.sensor_width = 36.0
cam_auto.clip_end = 1000.0
ob_auto_camera = bpy.data.objects.new('AutoCamera', cam_auto)
scene.collection.objects.link(ob_auto_camera)
ob_auto_camera.location = (2.1362, -3.00749, 1.86263)
ob_auto_camera.rotation_euler = (1.09748, -7.21219e-08, 0.694738)
scene.camera = ob_auto_camera
light_auto_sun = bpy.data.lights.new('AutoSun', 'SUN')
light_auto_sun.energy = 3.0
light_auto_sun.angle = 0.0523599
ob_auto_sun = bpy.data.objects.new('AutoSun', light_auto_sun)
scene.collection.objects.link(ob_auto_sun)
ob_auto_sun.rotation_euler = (0.872665, 0.174533, 0.523599)
bpy.context.view_layer.update()

